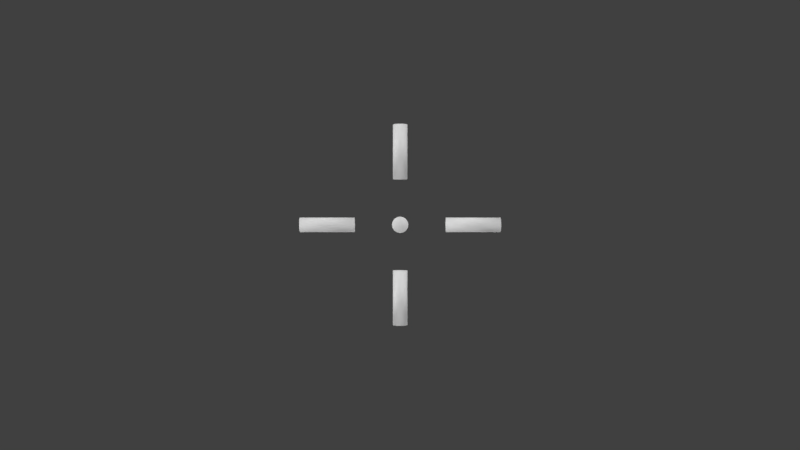 # Source: PDBAX6.blend  (saved by Blender 2.79.0; exported with 4.5.12 LTS)
import bpy
from mathutils import Matrix  # noqa: F401  (used for matrix-valued properties, if any)

bpy.ops.wm.read_factory_settings(use_empty=True)
scene = bpy.context.scene
scene.name = 'Scene'

# ---- collections
col_collection_1 = bpy.data.collections.new('Collection 1'); scene.collection.children.link(col_collection_1)

# ---- materials (node trees are filled in below, after node groups)
mat_material = bpy.data.materials.new('Material')
mat_material.alpha_threshold = 0.0
mat_material.diffuse_color = (0.02029, 0.6376, 1.0, 1.0)
mat_material.roughness = 0.5
mat_shape_023 = bpy.data.materials.new('Shape.023')
mat_shape_023.alpha_threshold = 0.0
mat_shape_023.diffuse_color = (1.0, 1.0, 1.0, 1.0)
mat_shape_023.specular_color = (0.8, 0.8, 0.8)
mat_shape_023.roughness = 0.5
mat_material_004 = bpy.data.materials.new('Material.004')
mat_material_004.alpha_threshold = 0.0
mat_material_004.diffuse_color = (0.7991, 0.007683, 0.01311, 1.0)
mat_material_004.roughness = 0.5
mat_material_005 = bpy.data.materials.new('Material.005')
mat_material_005.alpha_threshold = 0.0
mat_material_005.diffuse_color = (0.02029, 0.6376, 1.0, 1.0)
mat_material_005.roughness = 3.14

# ---- material node trees

# ---- world
world_world = bpy.data.worlds.new('World'); scene.world = world_world
world_world.color = (0.05088, 0.05088, 0.05088)
world_world.use_sun_shadow = False
world_world.sun_shadow_jitter_overblur = 0.0
world_world.cycles.sampling_method = 'MANUAL'

# ---- cameras
cam_viewpoint = bpy.data.cameras.new('Viewpoint')
cam_viewpoint.clip_end = 100.0
cam_viewpoint.lens = 37.69
cam_viewpoint.sensor_width = 32.0
cam_viewpoint.sensor_height = 18.0
cam_viewpoint.dof.focus_distance = 0.0
cam_viewpoint.dof.aperture_fstop = 128.0
cam_viewpoint.dof.aperture_blades = 6
cam_camera = bpy.data.cameras.new('Camera')
cam_camera.clip_end = 100.0
cam_camera.lens = 35.0
cam_camera.sensor_width = 32.0
cam_camera.sensor_height = 18.0
cam_camera.ortho_scale = 7.314
cam_camera.dof.focus_distance = 0.0
cam_camera.dof.aperture_fstop = 128.0

# ---- lights
light_lamp_004 = bpy.data.lights.new('Lamp.004', 'SUN')
light_lamp_004.transmission_factor = 0.0
light_lamp_004.cutoff_distance = 30.0
light_lamp_004.angle = 0.1993
light_lamp_004.energy = 0.75
light_lamp_004.shadow_buffer_clip_start = 1.001
light_lamp_004.shadow_soft_size = 0.1
light_lamp_004.shadow_cascade_max_distance = 1000.0
light_directlight = bpy.data.lights.new('DirectLight', 'SUN')
light_directlight.transmission_factor = 0.0
light_directlight.angle = 0.1993
light_directlight.energy = 1.0
light_directlight.shadow_buffer_clip_start = 0.5
light_directlight.shadow_soft_size = 0.1
light_directlight.shadow_cascade_max_distance = 1000.0
light_lamp_003 = bpy.data.lights.new('Lamp.003', 'SUN')
light_lamp_003.transmission_factor = 0.0
light_lamp_003.cutoff_distance = 30.0
light_lamp_003.angle = 0.1993
light_lamp_003.energy = 0.75
light_lamp_003.shadow_buffer_clip_start = 1.001
light_lamp_003.shadow_soft_size = 0.1
light_lamp_003.shadow_cascade_max_distance = 1000.0
light_lamp_002 = bpy.data.lights.new('Lamp.002', 'SUN')
light_lamp_002.transmission_factor = 0.0
light_lamp_002.cutoff_distance = 30.0
light_lamp_002.angle = 0.1993
light_lamp_002.energy = 0.75
light_lamp_002.shadow_buffer_clip_start = 1.001
light_lamp_002.shadow_soft_size = 0.1
light_lamp_002.shadow_cascade_max_distance = 1000.0
light_lamp_001 = bpy.data.lights.new('Lamp.001', 'SUN')
light_lamp_001.transmission_factor = 0.0
light_lamp_001.cutoff_distance = 30.0
light_lamp_001.angle = 0.1993
light_lamp_001.energy = 0.75
light_lamp_001.shadow_buffer_clip_start = 1.001
light_lamp_001.shadow_soft_size = 0.1
light_lamp_001.shadow_cascade_max_distance = 1000.0
light_lamp = bpy.data.lights.new('Lamp', 'SUN')
light_lamp.transmission_factor = 0.0
light_lamp.cutoff_distance = 30.0
light_lamp.angle = 0.1993
light_lamp.energy = 0.75
light_lamp.shadow_buffer_clip_start = 1.001
light_lamp.shadow_soft_size = 0.1
light_lamp.shadow_cascade_max_distance = 1000.0

# ---- meshes
me_shape_cylinder_001 = bpy.data.meshes.new('Shape_Cylinder.001')
me_shape_cylinder_001.from_pydata([(0.0, 0.7551, -0.14), (0.0, -0.7551, -0.14), (-0.05358, 0.7551, -0.1293), (-0.05358, -0.7551, -0.1293), (-0.09899, 0.7551, -0.09899), (-0.09899, -0.7551, -0.09899), (-0.1293, 0.7551, -0.05358), (-0.1293, -0.7551, -0.05358), (-0.14, 0.7551, -8.573e-18), (-0.14, -0.7551, -8.573e-18), (-0.1293, 0.7551, 0.05358), (-0.1293, -0.7551, 0.05358), (-0.09899, 0.7551, 0.09899), (-0.09899, -0.7551, 0.09899), (-0.05358, 0.7551, 0.1293), (-0.05358, -0.7551, 0.1293), (-1.715e-17, 0.7551, 0.14), (-1.715e-17, -0.7551, 0.14), (0.05358, 0.7551, 0.1293), (0.05358, -0.7551, 0.1293), (0.09899, 0.7551, 0.09899), (0.09899, -0.7551, 0.09899), (0.1293, 0.7551, 0.05358), (0.1293, -0.7551, 0.05358), (0.14, 0.7551, 2.572e-17), (0.14, -0.7551, 2.572e-17), (0.1293, 0.7551, -0.05358), (0.1293, -0.7551, -0.05358), (0.09899, 0.7551, -0.09899), (0.09899, -0.7551, -0.09899), (0.05358, 0.7551, -0.1293), (0.05358, -0.7551, -0.1293)], [], [(3, 2, 0, 1), (5, 4, 2, 3), (7, 6, 4, 5), (9, 8, 6, 7), (11, 10, 8, 9), (13, 12, 10, 11), (15, 14, 12, 13), (17, 16, 14, 15), (19, 18, 16, 17), (21, 20, 18, 19), (23, 22, 20, 21), (25, 24, 22, 23), (27, 26, 24, 25), (29, 28, 26, 27), (31, 30, 28, 29), (1, 0, 30, 31), (0, 2, 4, 6, 8, 10, 12, 14, 16, 18, 20, 22, 24, 26, 28, 30), (31, 29, 27, 25, 23, 21, 19, 17, 15, 13, 11, 9, 7, 5, 3, 1)])
me_shape_cylinder_001.polygons.foreach_set('use_smooth', [True] * 18)
me_shape_cylinder_001.materials.append(mat_shape_023)
me_shape_cylinder_001.use_remesh_preserve_volume = False
me_shape_cylinder_001.use_remesh_preserve_attributes = False
me_shape_cylinder_001.use_mirror_vertex_groups = False
me_shape_cylinder_001.update()
me_shape_cylinder_000 = bpy.data.meshes.new('Shape_Cylinder.000')
me_shape_cylinder_000.from_pydata([(0.0, 0.7551, -0.14), (0.0, -0.7551, -0.14), (-0.05358, 0.7551, -0.1293), (-0.05358, -0.7551, -0.1293), (-0.09899, 0.7551, -0.09899), (-0.09899, -0.7551, -0.09899), (-0.1293, 0.7551, -0.05358), (-0.1293, -0.7551, -0.05358), (-0.14, 0.7551, -8.573e-18), (-0.14, -0.7551, -8.573e-18), (-0.1293, 0.7551, 0.05358), (-0.1293, -0.7551, 0.05358), (-0.09899, 0.7551, 0.09899), (-0.09899, -0.7551, 0.09899), (-0.05358, 0.7551, 0.1293), (-0.05358, -0.7551, 0.1293), (-1.715e-17, 0.7551, 0.14), (-1.715e-17, -0.7551, 0.14), (0.05358, 0.7551, 0.1293), (0.05358, -0.7551, 0.1293), (0.09899, 0.7551, 0.09899), (0.09899, -0.7551, 0.09899), (0.1293, 0.7551, 0.05358), (0.1293, -0.7551, 0.05358), (0.14, 0.7551, 2.572e-17), (0.14, -0.7551, 2.572e-17), (0.1293, 0.7551, -0.05358), (0.1293, -0.7551, -0.05358), (0.09899, 0.7551, -0.09899), (0.09899, -0.7551, -0.09899), (0.05358, 0.7551, -0.1293), (0.05358, -0.7551, -0.1293)], [], [(3, 2, 0, 1), (5, 4, 2, 3), (7, 6, 4, 5), (9, 8, 6, 7), (11, 10, 8, 9), (13, 12, 10, 11), (15, 14, 12, 13), (17, 16, 14, 15), (19, 18, 16, 17), (21, 20, 18, 19), (23, 22, 20, 21), (25, 24, 22, 23), (27, 26, 24, 25), (29, 28, 26, 27), (31, 30, 28, 29), (1, 0, 30, 31), (0, 2, 4, 6, 8, 10, 12, 14, 16, 18, 20, 22, 24, 26, 28, 30), (31, 29, 27, 25, 23, 21, 19, 17, 15, 13, 11, 9, 7, 5, 3, 1)])
me_shape_cylinder_000.polygons.foreach_set('use_smooth', [True] * 18)
me_shape_cylinder_000.materials.append(mat_shape_023)
me_shape_cylinder_000.use_remesh_preserve_volume = False
me_shape_cylinder_000.use_remesh_preserve_attributes = False
me_shape_cylinder_000.use_mirror_vertex_groups = False
me_shape_cylinder_000.update()
me_shape_cylinder_013 = bpy.data.meshes.new('Shape_Cylinder.013')
me_shape_cylinder_013.from_pydata([(0.0, 0.7551, -0.14), (0.0, -0.7551, -0.14), (-0.05358, 0.7551, -0.1293), (-0.05358, -0.7551, -0.1293), (-0.09899, 0.7551, -0.09899), (-0.09899, -0.7551, -0.09899), (-0.1293, 0.7551, -0.05358), (-0.1293, -0.7551, -0.05358), (-0.14, 0.7551, -8.573e-18), (-0.14, -0.7551, -8.573e-18), (-0.1293, 0.7551, 0.05358), (-0.1293, -0.7551, 0.05358), (-0.09899, 0.7551, 0.09899), (-0.09899, -0.7551, 0.09899), (-0.05358, 0.7551, 0.1293), (-0.05358, -0.7551, 0.1293), (-1.715e-17, 0.7551, 0.14), (-1.715e-17, -0.7551, 0.14), (0.05358, 0.7551, 0.1293), (0.05358, -0.7551, 0.1293), (0.09899, 0.7551, 0.09899), (0.09899, -0.7551, 0.09899), (0.1293, 0.7551, 0.05358), (0.1293, -0.7551, 0.05358), (0.14, 0.7551, 2.572e-17), (0.14, -0.7551, 2.572e-17), (0.1293, 0.7551, -0.05358), (0.1293, -0.7551, -0.05358), (0.09899, 0.7551, -0.09899), (0.09899, -0.7551, -0.09899), (0.05358, 0.7551, -0.1293), (0.05358, -0.7551, -0.1293)], [], [(3, 2, 0, 1), (5, 4, 2, 3), (7, 6, 4, 5), (9, 8, 6, 7), (11, 10, 8, 9), (13, 12, 10, 11), (15, 14, 12, 13), (17, 16, 14, 15), (19, 18, 16, 17), (21, 20, 18, 19), (23, 22, 20, 21), (25, 24, 22, 23), (27, 26, 24, 25), (29, 28, 26, 27), (31, 30, 28, 29), (1, 0, 30, 31), (0, 2, 4, 6, 8, 10, 12, 14, 16, 18, 20, 22, 24, 26, 28, 30), (31, 29, 27, 25, 23, 21, 19, 17, 15, 13, 11, 9, 7, 5, 3, 1)])
me_shape_cylinder_013.polygons.foreach_set('use_smooth', [True] * 18)
me_shape_cylinder_013.materials.append(mat_shape_023)
me_shape_cylinder_013.use_remesh_preserve_volume = False
me_shape_cylinder_013.use_remesh_preserve_attributes = False
me_shape_cylinder_013.use_mirror_vertex_groups = False
me_shape_cylinder_013.update()
me_shape_cylinder_015 = bpy.data.meshes.new('Shape_Cylinder.015')
me_shape_cylinder_015.from_pydata([(0.0, 0.7551, -0.14), (0.0, -0.7551, -0.14), (-0.05358, 0.7551, -0.1293), (-0.05358, -0.7551, -0.1293), (-0.09899, 0.7551, -0.09899), (-0.09899, -0.7551, -0.09899), (-0.1293, 0.7551, -0.05358), (-0.1293, -0.7551, -0.05358), (-0.14, 0.7551, -8.573e-18), (-0.14, -0.7551, -8.573e-18), (-0.1293, 0.7551, 0.05358), (-0.1293, -0.7551, 0.05358), (-0.09899, 0.7551, 0.09899), (-0.09899, -0.7551, 0.09899), (-0.05358, 0.7551, 0.1293), (-0.05358, -0.7551, 0.1293), (-1.715e-17, 0.7551, 0.14), (-1.715e-17, -0.7551, 0.14), (0.05358, 0.7551, 0.1293), (0.05358, -0.7551, 0.1293), (0.09899, 0.7551, 0.09899), (0.09899, -0.7551, 0.09899), (0.1293, 0.7551, 0.05358), (0.1293, -0.7551, 0.05358), (0.14, 0.7551, 2.572e-17), (0.14, -0.7551, 2.572e-17), (0.1293, 0.7551, -0.05358), (0.1293, -0.7551, -0.05358), (0.09899, 0.7551, -0.09899), (0.09899, -0.7551, -0.09899), (0.05358, 0.7551, -0.1293), (0.05358, -0.7551, -0.1293)], [], [(3, 2, 0, 1), (5, 4, 2, 3), (7, 6, 4, 5), (9, 8, 6, 7), (11, 10, 8, 9), (13, 12, 10, 11), (15, 14, 12, 13), (17, 16, 14, 15), (19, 18, 16, 17), (21, 20, 18, 19), (23, 22, 20, 21), (25, 24, 22, 23), (27, 26, 24, 25), (29, 28, 26, 27), (31, 30, 28, 29), (1, 0, 30, 31), (0, 2, 4, 6, 8, 10, 12, 14, 16, 18, 20, 22, 24, 26, 28, 30), (31, 29, 27, 25, 23, 21, 19, 17, 15, 13, 11, 9, 7, 5, 3, 1)])
me_shape_cylinder_015.polygons.foreach_set('use_smooth', [True] * 18)
me_shape_cylinder_015.materials.append(mat_shape_023)
me_shape_cylinder_015.use_remesh_preserve_volume = False
me_shape_cylinder_015.use_remesh_preserve_attributes = False
me_shape_cylinder_015.use_mirror_vertex_groups = False
me_shape_cylinder_015.update()
me_shape_cylinder_014 = bpy.data.meshes.new('Shape_Cylinder.014')
me_shape_cylinder_014.from_pydata([(0.0, 0.7551, -0.14), (0.0, -0.7551, -0.14), (-0.05358, 0.7551, -0.1293), (-0.05358, -0.7551, -0.1293), (-0.09899, 0.7551, -0.09899), (-0.09899, -0.7551, -0.09899), (-0.1293, 0.7551, -0.05358), (-0.1293, -0.7551, -0.05358), (-0.14, 0.7551, -8.573e-18), (-0.14, -0.7551, -8.573e-18), (-0.1293, 0.7551, 0.05358), (-0.1293, -0.7551, 0.05358), (-0.09899, 0.7551, 0.09899), (-0.09899, -0.7551, 0.09899), (-0.05358, 0.7551, 0.1293), (-0.05358, -0.7551, 0.1293), (-1.715e-17, 0.7551, 0.14), (-1.715e-17, -0.7551, 0.14), (0.05358, 0.7551, 0.1293), (0.05358, -0.7551, 0.1293), (0.09899, 0.7551, 0.09899), (0.09899, -0.7551, 0.09899), (0.1293, 0.7551, 0.05358), (0.1293, -0.7551, 0.05358), (0.14, 0.7551, 2.572e-17), (0.14, -0.7551, 2.572e-17), (0.1293, 0.7551, -0.05358), (0.1293, -0.7551, -0.05358), (0.09899, 0.7551, -0.09899), (0.09899, -0.7551, -0.09899), (0.05358, 0.7551, -0.1293), (0.05358, -0.7551, -0.1293)], [], [(3, 2, 0, 1), (5, 4, 2, 3), (7, 6, 4, 5), (9, 8, 6, 7), (11, 10, 8, 9), (13, 12, 10, 11), (15, 14, 12, 13), (17, 16, 14, 15), (19, 18, 16, 17), (21, 20, 18, 19), (23, 22, 20, 21), (25, 24, 22, 23), (27, 26, 24, 25), (29, 28, 26, 27), (31, 30, 28, 29), (1, 0, 30, 31), (0, 2, 4, 6, 8, 10, 12, 14, 16, 18, 20, 22, 24, 26, 28, 30), (31, 29, 27, 25, 23, 21, 19, 17, 15, 13, 11, 9, 7, 5, 3, 1)])
me_shape_cylinder_014.polygons.foreach_set('use_smooth', [True] * 18)
me_shape_cylinder_014.materials.append(mat_shape_023)
me_shape_cylinder_014.use_remesh_preserve_volume = False
me_shape_cylinder_014.use_remesh_preserve_attributes = False
me_shape_cylinder_014.use_mirror_vertex_groups = False
me_shape_cylinder_014.update()

# ---- curves / text
cu_surface_002 = bpy.data.curves.new('Surface.002', 'CURVE')
cu_surface_002.dimensions = '3D'
_sp = cu_surface_002.splines.new('NURBS'); _sp.points.add(15)
_sp.points.foreach_set('co', [0.0, -1.0, -1.0, 1.0, -1.0, -1.0, -1.0, 0.3536, -1.0, 0.0, -1.0, 1.0, -1.0, 1.0, -1.0, 0.3536, 0.0, 1.0, -1.0, 1.0, 1.0, 1.0, -1.0, 0.3536, 1.0, 0.0, -1.0, 1.0, 1.0, -1.0, -1.0, 0.3536, 0.0, -1.0, 1.0, 1.0, -1.0, -1.0, 1.0, 0.3536, -1.0, 0.0, 1.0, 1.0, -1.0, 1.0, 1.0, 0.3536, 0.0, 1.0, 1.0, 1.0, 1.0, 1.0, 1.0, 0.3536, 1.0, 0.0, 1.0, 1.0, 1.0, -1.0, 1.0, 0.3536])
_sp.order_v = 2
_sp.resolution_u = 4
_sp.resolution_v = 4
_sp.use_cyclic_u = True
cu_surface_002.materials.append(mat_material)
cu_surface_002.use_path_clamp = True
cu_surface_002.bevel_resolution = 0
cu_surface_002.resolution_u = 4
cu_surface_002.resolution_v = 4
cu_surface_002.fill_mode = 'HALF'
cu_surface_001 = bpy.data.curves.new('Surface.001', 'CURVE')
cu_surface_001.dimensions = '3D'
_sp = cu_surface_001.splines.new('NURBS'); _sp.points.add(15)
_sp.points.foreach_set('co', [0.0, -1.0, -1.0, 1.0, -1.0, -1.0, -1.0, 0.3536, -1.0, 0.0, -1.0, 1.0, -1.0, 1.0, -1.0, 0.3536, 0.0, 1.0, -1.0, 1.0, 1.0, 1.0, -1.0, 0.3536, 1.0, 0.0, -1.0, 1.0, 1.0, -1.0, -1.0, 0.3536, 0.0, -1.0, 1.0, 1.0, -1.0, -1.0, 1.0, 0.3536, -1.0, 0.0, 1.0, 1.0, -1.0, 1.0, 1.0, 0.3536, 0.0, 1.0, 1.0, 1.0, 1.0, 1.0, 1.0, 0.3536, 1.0, 0.0, 1.0, 1.0, 1.0, -1.0, 1.0, 0.3536])
_sp.order_v = 2
_sp.resolution_u = 4
_sp.resolution_v = 4
_sp.use_cyclic_u = True
cu_surface_001.materials.append(mat_material)
cu_surface_001.use_path_clamp = True
cu_surface_001.bevel_resolution = 0
cu_surface_001.resolution_u = 4
cu_surface_001.resolution_v = 4
cu_surface_001.fill_mode = 'HALF'
cu_surface = bpy.data.curves.new('Surface', 'CURVE')
cu_surface.dimensions = '3D'
_sp = cu_surface.splines.new('NURBS'); _sp.points.add(15)
_sp.points.foreach_set('co', [0.0, -1.0, -1.0, 1.0, -1.0, -1.0, -1.0, 0.3536, -1.0, 0.0, -1.0, 1.0, -1.0, 1.0, -1.0, 0.3536, 0.0, 1.0, -1.0, 1.0, 1.0, 1.0, -1.0, 0.3536, 1.0, 0.0, -1.0, 1.0, 1.0, -1.0, -1.0, 0.3536, 0.0, -1.0, 1.0, 1.0, -1.0, -1.0, 1.0, 0.3536, -1.0, 0.0, 1.0, 1.0, -1.0, 1.0, 1.0, 0.3536, 0.0, 1.0, 1.0, 1.0, 1.0, 1.0, 1.0, 0.3536, 1.0, 0.0, 1.0, 1.0, 1.0, -1.0, 1.0, 0.3536])
_sp.order_v = 2
_sp.resolution_u = 4
_sp.resolution_v = 4
_sp.use_cyclic_u = True
cu_surface.materials.append(mat_material)
cu_surface.use_path_clamp = True
cu_surface.bevel_resolution = 0
cu_surface.resolution_u = 4
cu_surface.resolution_v = 4
cu_surface.fill_mode = 'HALF'
cu_surfsphere_002 = bpy.data.curves.new('SurfSphere.002', 'CURVE')
cu_surfsphere_002.dimensions = '3D'
_sp = cu_surfsphere_002.splines.new('NURBS'); _sp.points.add(39)
_sp.points.foreach_set('co', [0.0, 0.0, -1.0, 1.0, -1.0, 0.0, -1.0, 0.7071, -1.0, 0.0, 0.0, 1.0, -1.0, 0.0, 1.0, 0.7071, 0.0, 0.0, 1.0, 1.0, 0.0, 0.0, -1.0, 0.3536, -1.0, -1.0, -1.0, 0.25, -1.0, -1.0, 0.0, 0.3536, -1.0, -1.0, 1.0, 0.25, 0.0, 0.0, 1.0, 0.3536, 0.0, 0.0, -1.0, 1.0, 0.0, -1.0, -1.0, 0.7071, 0.0, -1.0, 0.0, 1.0, 0.0, -1.0, 1.0, 0.7071, 0.0, 0.0, 1.0, 1.0, 0.0, 0.0, -1.0, 0.3536, 1.0, -1.0, -1.0, 0.25, 1.0, -1.0, 0.0, 0.3536, 1.0, -1.0, 1.0, 0.25, 0.0, 0.0, 1.0, 0.3536, 0.0, 0.0, -1.0, 1.0, 1.0, 0.0, -1.0, 0.7071, 1.0, 0.0, 0.0, 1.0, 1.0, 0.0, 1.0, 0.7071, 0.0, 0.0, 1.0, 1.0, 0.0, 0.0, -1.0, 0.3536, 1.0, 1.0, -1.0, 0.25, 1.0, 1.0, 0.0, 0.3536, 1.0, 1.0, 1.0, 0.25, 0.0, 0.0, 1.0, 0.3536, 0.0, 0.0, -1.0, 1.0, 0.0, 1.0, -1.0, 0.7071, 0.0, 1.0, 0.0, 1.0, 0.0, 1.0, 1.0, 0.7071, 0.0, 0.0, 1.0, 1.0, 0.0, 0.0, -1.0, 0.3536, -1.0, 1.0, -1.0, 0.25, -1.0, 1.0, 0.0, 0.3536, -1.0, 1.0, 1.0, 0.25, 0.0, 0.0, 1.0, 0.3536])
_sp.points.foreach_set('radius', [0.0, 0.0, 0.0, 0.0, 0.0, 0.0, 0.0, 0.0, 0.0, 0.0, 0.0, 0.0, 0.0, 0.0, 0.0, 0.0, 0.0, 0.0, 0.0, 0.0, 0.0, 0.0, 0.0, 0.0, 0.0, 0.0, 0.0, 0.0, 0.0, 0.0, 0.0, 0.0, 0.0, 0.0, 0.0, 0.0, 0.0, 0.0, 0.0, 0.0])
_sp.order_u = 3
_sp.resolution_u = 4
_sp.resolution_v = 4
_sp.use_cyclic_v = True
_sp.use_endpoint_u = True
_sp.use_bezier_u = True
cu_surfsphere_002.materials.append(mat_material_004)
cu_surfsphere_002.use_path_clamp = True
cu_surfsphere_002.bevel_resolution = 0
cu_surfsphere_002.resolution_u = 4
cu_surfsphere_002.resolution_v = 4
cu_surfsphere_002.fill_mode = 'HALF'
cu_surfsphere_008 = bpy.data.curves.new('SurfSphere.008', 'CURVE')
cu_surfsphere_008.dimensions = '3D'
_sp = cu_surfsphere_008.splines.new('NURBS'); _sp.points.add(39)
_sp.points.foreach_set('co', [0.0, 0.0, -1.0, 1.0, -1.0, 0.0, -1.0, 0.7071, -1.0, 0.0, 0.0, 1.0, -1.0, 0.0, 1.0, 0.7071, 0.0, 0.0, 1.0, 1.0, 0.0, 0.0, -1.0, 0.3536, -1.0, -1.0, -1.0, 0.25, -1.0, -1.0, 0.0, 0.3536, -1.0, -1.0, 1.0, 0.25, 0.0, 0.0, 1.0, 0.3536, 0.0, 0.0, -1.0, 1.0, 0.0, -1.0, -1.0, 0.7071, 0.0, -1.0, 0.0, 1.0, 0.0, -1.0, 1.0, 0.7071, 0.0, 0.0, 1.0, 1.0, 0.0, 0.0, -1.0, 0.3536, 1.0, -1.0, -1.0, 0.25, 1.0, -1.0, 0.0, 0.3536, 1.0, -1.0, 1.0, 0.25, 0.0, 0.0, 1.0, 0.3536, 0.0, 0.0, -1.0, 1.0, 1.0, 0.0, -1.0, 0.7071, 1.0, 0.0, 0.0, 1.0, 1.0, 0.0, 1.0, 0.7071, 0.0, 0.0, 1.0, 1.0, 0.0, 0.0, -1.0, 0.3536, 1.0, 1.0, -1.0, 0.25, 1.0, 1.0, 0.0, 0.3536, 1.0, 1.0, 1.0, 0.25, 0.0, 0.0, 1.0, 0.3536, 0.0, 0.0, -1.0, 1.0, 0.0, 1.0, -1.0, 0.7071, 0.0, 1.0, 0.0, 1.0, 0.0, 1.0, 1.0, 0.7071, 0.0, 0.0, 1.0, 1.0, 0.0, 0.0, -1.0, 0.3536, -1.0, 1.0, -1.0, 0.25, -1.0, 1.0, 0.0, 0.3536, -1.0, 1.0, 1.0, 0.25, 0.0, 0.0, 1.0, 0.3536])
_sp.points.foreach_set('radius', [0.0, 0.0, 0.0, 0.0, 0.0, 0.0, 0.0, 0.0, 0.0, 0.0, 0.0, 0.0, 0.0, 0.0, 0.0, 0.0, 0.0, 0.0, 0.0, 0.0, 0.0, 0.0, 0.0, 0.0, 0.0, 0.0, 0.0, 0.0, 0.0, 0.0, 0.0, 0.0, 0.0, 0.0, 0.0, 0.0, 0.0, 0.0, 0.0, 0.0])
_sp.order_u = 3
_sp.resolution_u = 4
_sp.resolution_v = 4
_sp.use_cyclic_v = True
_sp.use_endpoint_u = True
_sp.use_bezier_u = True
cu_surfsphere_008.materials.append(mat_material_004)
cu_surfsphere_008.use_path_clamp = True
cu_surfsphere_008.bevel_resolution = 0
cu_surfsphere_008.resolution_u = 4
cu_surfsphere_008.resolution_v = 4
cu_surfsphere_008.fill_mode = 'HALF'
cu_surfsphere_001 = bpy.data.curves.new('SurfSphere.001', 'CURVE')
cu_surfsphere_001.dimensions = '3D'
_sp = cu_surfsphere_001.splines.new('NURBS'); _sp.points.add(39)
_sp.points.foreach_set('co', [0.0, 0.0, -1.0, 1.0, -1.0, 0.0, -1.0, 0.7071, -1.0, 0.0, 0.0, 1.0, -1.0, 0.0, 1.0, 0.7071, 0.0, 0.0, 1.0, 1.0, 0.0, 0.0, -1.0, 0.3536, -1.0, -1.0, -1.0, 0.25, -1.0, -1.0, 0.0, 0.3536, -1.0, -1.0, 1.0, 0.25, 0.0, 0.0, 1.0, 0.3536, 0.0, 0.0, -1.0, 1.0, 0.0, -1.0, -1.0, 0.7071, 0.0, -1.0, 0.0, 1.0, 0.0, -1.0, 1.0, 0.7071, 0.0, 0.0, 1.0, 1.0, 0.0, 0.0, -1.0, 0.3536, 1.0, -1.0, -1.0, 0.25, 1.0, -1.0, 0.0, 0.3536, 1.0, -1.0, 1.0, 0.25, 0.0, 0.0, 1.0, 0.3536, 0.0, 0.0, -1.0, 1.0, 1.0, 0.0, -1.0, 0.7071, 1.0, 0.0, 0.0, 1.0, 1.0, 0.0, 1.0, 0.7071, 0.0, 0.0, 1.0, 1.0, 0.0, 0.0, -1.0, 0.3536, 1.0, 1.0, -1.0, 0.25, 1.0, 1.0, 0.0, 0.3536, 1.0, 1.0, 1.0, 0.25, 0.0, 0.0, 1.0, 0.3536, 0.0, 0.0, -1.0, 1.0, 0.0, 1.0, -1.0, 0.7071, 0.0, 1.0, 0.0, 1.0, 0.0, 1.0, 1.0, 0.7071, 0.0, 0.0, 1.0, 1.0, 0.0, 0.0, -1.0, 0.3536, -1.0, 1.0, -1.0, 0.25, -1.0, 1.0, 0.0, 0.3536, -1.0, 1.0, 1.0, 0.25, 0.0, 0.0, 1.0, 0.3536])
_sp.points.foreach_set('radius', [0.0, 0.0, 0.0, 0.0, 0.0, 0.0, 0.0, 0.0, 0.0, 0.0, 0.0, 0.0, 0.0, 0.0, 0.0, 0.0, 0.0, 0.0, 0.0, 0.0, 0.0, 0.0, 0.0, 0.0, 0.0, 0.0, 0.0, 0.0, 0.0, 0.0, 0.0, 0.0, 0.0, 0.0, 0.0, 0.0, 0.0, 0.0, 0.0, 0.0])
_sp.order_u = 3
_sp.resolution_u = 4
_sp.resolution_v = 4
_sp.use_cyclic_v = True
_sp.use_endpoint_u = True
_sp.use_bezier_u = True
cu_surfsphere_001.materials.append(mat_material_004)
cu_surfsphere_001.use_path_clamp = True
cu_surfsphere_001.bevel_resolution = 0
cu_surfsphere_001.resolution_u = 4
cu_surfsphere_001.resolution_v = 4
cu_surfsphere_001.fill_mode = 'HALF'
cu_surfsphere_000 = bpy.data.curves.new('SurfSphere.000', 'CURVE')
cu_surfsphere_000.dimensions = '3D'
_sp = cu_surfsphere_000.splines.new('NURBS'); _sp.points.add(39)
_sp.points.foreach_set('co', [0.0, 0.0, -1.0, 1.0, -1.0, 0.0, -1.0, 0.7071, -1.0, 0.0, 0.0, 1.0, -1.0, 0.0, 1.0, 0.7071, 0.0, 0.0, 1.0, 1.0, 0.0, 0.0, -1.0, 0.3536, -1.0, -1.0, -1.0, 0.25, -1.0, -1.0, 0.0, 0.3536, -1.0, -1.0, 1.0, 0.25, 0.0, 0.0, 1.0, 0.3536, 0.0, 0.0, -1.0, 1.0, 0.0, -1.0, -1.0, 0.7071, 0.0, -1.0, 0.0, 1.0, 0.0, -1.0, 1.0, 0.7071, 0.0, 0.0, 1.0, 1.0, 0.0, 0.0, -1.0, 0.3536, 1.0, -1.0, -1.0, 0.25, 1.0, -1.0, 0.0, 0.3536, 1.0, -1.0, 1.0, 0.25, 0.0, 0.0, 1.0, 0.3536, 0.0, 0.0, -1.0, 1.0, 1.0, 0.0, -1.0, 0.7071, 1.0, 0.0, 0.0, 1.0, 1.0, 0.0, 1.0, 0.7071, 0.0, 0.0, 1.0, 1.0, 0.0, 0.0, -1.0, 0.3536, 1.0, 1.0, -1.0, 0.25, 1.0, 1.0, 0.0, 0.3536, 1.0, 1.0, 1.0, 0.25, 0.0, 0.0, 1.0, 0.3536, 0.0, 0.0, -1.0, 1.0, 0.0, 1.0, -1.0, 0.7071, 0.0, 1.0, 0.0, 1.0, 0.0, 1.0, 1.0, 0.7071, 0.0, 0.0, 1.0, 1.0, 0.0, 0.0, -1.0, 0.3536, -1.0, 1.0, -1.0, 0.25, -1.0, 1.0, 0.0, 0.3536, -1.0, 1.0, 1.0, 0.25, 0.0, 0.0, 1.0, 0.3536])
_sp.points.foreach_set('radius', [0.0, 0.0, 0.0, 0.0, 0.0, 0.0, 0.0, 0.0, 0.0, 0.0, 0.0, 0.0, 0.0, 0.0, 0.0, 0.0, 0.0, 0.0, 0.0, 0.0, 0.0, 0.0, 0.0, 0.0, 0.0, 0.0, 0.0, 0.0, 0.0, 0.0, 0.0, 0.0, 0.0, 0.0, 0.0, 0.0, 0.0, 0.0, 0.0, 0.0])
_sp.order_u = 3
_sp.resolution_u = 4
_sp.resolution_v = 4
_sp.use_cyclic_v = True
_sp.use_endpoint_u = True
_sp.use_bezier_u = True
cu_surfsphere_000.materials.append(mat_material_004)
cu_surfsphere_000.use_path_clamp = True
cu_surfsphere_000.bevel_resolution = 0
cu_surfsphere_000.resolution_u = 4
cu_surfsphere_000.resolution_v = 4
cu_surfsphere_000.fill_mode = 'HALF'
cu_surfsphere_010 = bpy.data.curves.new('SurfSphere.010', 'CURVE')
cu_surfsphere_010.dimensions = '3D'
_sp = cu_surfsphere_010.splines.new('NURBS'); _sp.points.add(39)
_sp.points.foreach_set('co', [0.0, 0.0, -1.0, 1.0, -1.0, 0.0, -1.0, 0.7071, -1.0, 0.0, 0.0, 1.0, -1.0, 0.0, 1.0, 0.7071, 0.0, 0.0, 1.0, 1.0, 0.0, 0.0, -1.0, 0.3536, -1.0, -1.0, -1.0, 0.25, -1.0, -1.0, 0.0, 0.3536, -1.0, -1.0, 1.0, 0.25, 0.0, 0.0, 1.0, 0.3536, 0.0, 0.0, -1.0, 1.0, 0.0, -1.0, -1.0, 0.7071, 0.0, -1.0, 0.0, 1.0, 0.0, -1.0, 1.0, 0.7071, 0.0, 0.0, 1.0, 1.0, 0.0, 0.0, -1.0, 0.3536, 1.0, -1.0, -1.0, 0.25, 1.0, -1.0, 0.0, 0.3536, 1.0, -1.0, 1.0, 0.25, 0.0, 0.0, 1.0, 0.3536, 0.0, 0.0, -1.0, 1.0, 1.0, 0.0, -1.0, 0.7071, 1.0, 0.0, 0.0, 1.0, 1.0, 0.0, 1.0, 0.7071, 0.0, 0.0, 1.0, 1.0, 0.0, 0.0, -1.0, 0.3536, 1.0, 1.0, -1.0, 0.25, 1.0, 1.0, 0.0, 0.3536, 1.0, 1.0, 1.0, 0.25, 0.0, 0.0, 1.0, 0.3536, 0.0, 0.0, -1.0, 1.0, 0.0, 1.0, -1.0, 0.7071, 0.0, 1.0, 0.0, 1.0, 0.0, 1.0, 1.0, 0.7071, 0.0, 0.0, 1.0, 1.0, 0.0, 0.0, -1.0, 0.3536, -1.0, 1.0, -1.0, 0.25, -1.0, 1.0, 0.0, 0.3536, -1.0, 1.0, 1.0, 0.25, 0.0, 0.0, 1.0, 0.3536])
_sp.points.foreach_set('radius', [0.0, 0.0, 0.0, 0.0, 0.0, 0.0, 0.0, 0.0, 0.0, 0.0, 0.0, 0.0, 0.0, 0.0, 0.0, 0.0, 0.0, 0.0, 0.0, 0.0, 0.0, 0.0, 0.0, 0.0, 0.0, 0.0, 0.0, 0.0, 0.0, 0.0, 0.0, 0.0, 0.0, 0.0, 0.0, 0.0, 0.0, 0.0, 0.0, 0.0])
_sp.order_u = 3
_sp.resolution_u = 4
_sp.resolution_v = 4
_sp.use_cyclic_v = True
_sp.use_endpoint_u = True
_sp.use_bezier_u = True
cu_surfsphere_010.materials.append(mat_material_005)
cu_surfsphere_010.use_path_clamp = True
cu_surfsphere_010.bevel_resolution = 0
cu_surfsphere_010.resolution_u = 4
cu_surfsphere_010.resolution_v = 4
cu_surfsphere_010.fill_mode = 'HALF'

# ---- objects
ob_surface_005 = bpy.data.objects.new('Surface.005', cu_surface_002)
ob_shape_cylinder_004 = bpy.data.objects.new('Shape_Cylinder.004', me_shape_cylinder_001)
ob_shape_cylinder_003 = bpy.data.objects.new('Shape_Cylinder.003', me_shape_cylinder_000)
ob_surface_002 = bpy.data.objects.new('Surface.002', cu_surface_001)
ob_shape_cylinder_002 = bpy.data.objects.new('Shape_Cylinder.002', me_shape_cylinder_013)
ob_surface_001 = bpy.data.objects.new('Surface.001', cu_surface)
ob_surfsphere_006 = bpy.data.objects.new('SurfSphere.006', cu_surfsphere_002)
ob_surfsphere_002 = bpy.data.objects.new('SurfSphere.002', cu_surfsphere_008)
ob_surfsphere_000 = bpy.data.objects.new('SurfSphere.000', cu_surfsphere_001)
ob_surfsphere_004 = bpy.data.objects.new('SurfSphere.004', cu_surfsphere_000)
ob_surfsphere_001 = bpy.data.objects.new('SurfSphere.001', cu_surfsphere_000)
ob_lamp_004 = bpy.data.objects.new('Lamp.004', light_lamp_004)
ob_surface_004 = bpy.data.objects.new('Surface.004', cu_surface)
ob_surface_003 = bpy.data.objects.new('Surface.003', cu_surface)
ob_surface = bpy.data.objects.new('Surface', cu_surface)
ob_surfsphere_005 = bpy.data.objects.new('SurfSphere.005', cu_surfsphere_010)
ob_surfsphere_003 = bpy.data.objects.new('SurfSphere.003', cu_surfsphere_008)
ob_shape_cylinder_001 = bpy.data.objects.new('Shape_Cylinder.001', me_shape_cylinder_015)
ob_shape_cylinder_000 = bpy.data.objects.new('Shape_Cylinder.000', me_shape_cylinder_014)
ob_shape_cylinder_005 = bpy.data.objects.new('Shape_Cylinder.005', me_shape_cylinder_013)
ob_directlight = bpy.data.objects.new('DirectLight', light_directlight)
ob_viewpoint = bpy.data.objects.new('Viewpoint', cam_viewpoint)
ob_lamp_003 = bpy.data.objects.new('Lamp.003', light_lamp_003)
ob_lamp_002 = bpy.data.objects.new('Lamp.002', light_lamp_002)
ob_lamp_001 = bpy.data.objects.new('Lamp.001', light_lamp_001)
ob_lamp = bpy.data.objects.new('Lamp', light_lamp)
ob_camera = bpy.data.objects.new('Camera', cam_camera)

# ---- transforms, parenting, visibility, modifiers, constraints
ob_surface_005.location = (0.35, 0.0, 0.0)
ob_surface_005.rotation_euler = (0.0, 1.571, 0.0)
ob_surface_005.scale = (0.1025, 0.1025, 0.375)
ob_surface_005.lock_location = (True, True, True)
ob_surface_005.lock_rotation = (True, True, True)
ob_surface_005.empty_image_offset = (0.0, 0.0)
ob_surface_005.lineart.crease_threshold = 0.0
ob_shape_cylinder_004.location = (1.0, 0.0, 0.0)
ob_shape_cylinder_004.rotation_euler = (-1.571, 1.571, 3.142)
ob_shape_cylinder_004.scale = (0.7143, 0.4966, 0.7143)
ob_shape_cylinder_004.lock_rotation = (True, True, True)
ob_shape_cylinder_004.lineart.crease_threshold = 0.0
ob_shape_cylinder_003.location = (-1.0, 0.0, 0.0)
ob_shape_cylinder_003.rotation_euler = (-1.571, 1.571, 3.142)
ob_shape_cylinder_003.scale = (0.7143, 0.4966, 0.7143)
ob_shape_cylinder_003.lock_rotation = (True, True, True)
ob_shape_cylinder_003.lineart.crease_threshold = 0.0
ob_surface_002.location = (-0.35, 4.022e-08, 0.0)
ob_surface_002.rotation_euler = (0.0, 1.571, 0.0)
ob_surface_002.scale = (0.1025, 0.1025, 0.375)
ob_surface_002.lock_rotation = (True, True, True)
ob_surface_002.empty_image_offset = (0.0, 0.0)
ob_surface_002.lineart.crease_threshold = 0.0
ob_shape_cylinder_002.location = (0.0, 0.0, -1.0)
ob_shape_cylinder_002.rotation_euler = (-1.571, 0.0, 3.142)
ob_shape_cylinder_002.scale = (0.7143, 0.4966, 0.7143)
ob_shape_cylinder_002.lineart.crease_threshold = 0.0
ob_surface_001.location = (0.0, 0.0, -0.35)
ob_surface_001.scale = (0.1025, 0.1025, 0.375)
ob_surface_001.empty_image_offset = (0.0, 0.0)
ob_surface_001.lineart.crease_threshold = 0.0
ob_surfsphere_006.location = (-1.51, 0.0, 0.0)
ob_surfsphere_006.scale = (0.2256, 0.2256, 0.225)
ob_surfsphere_006.lock_location = (True, True, True)
ob_surfsphere_006.empty_image_offset = (0.0, 0.0)
ob_surfsphere_006.lineart.crease_threshold = 0.0
ob_surfsphere_002.location = (1.51, 0.0, 0.0)
ob_surfsphere_002.scale = (0.2256, 0.2256, 0.225)
ob_surfsphere_002.lock_location = (False, True, True)
ob_surfsphere_002.empty_image_offset = (0.0, 0.0)
ob_surfsphere_002.lineart.crease_threshold = 0.0
ob_surfsphere_000.location = (0.0, 0.0, -1.51)
ob_surfsphere_000.scale = (0.2256, 0.2256, 0.225)
ob_surfsphere_000.lock_location = (True, True, False)
ob_surfsphere_000.empty_image_offset = (0.0, 0.0)
ob_surfsphere_000.lineart.crease_threshold = 0.0
ob_surfsphere_004.location = (0.0, -1.51, 0.0)
ob_surfsphere_004.scale = (0.2256, 0.2256, 0.225)
ob_surfsphere_004.lock_location = (True, False, True)
ob_surfsphere_004.empty_image_offset = (0.0, 0.0)
ob_surfsphere_004.lineart.crease_threshold = 0.0
ob_surfsphere_001.location = (0.0, 1.51, 0.0)
ob_surfsphere_001.scale = (0.2256, 0.2256, 0.225)
ob_surfsphere_001.lock_location = (True, False, True)
ob_surfsphere_001.empty_image_offset = (0.0, 0.0)
ob_surfsphere_001.lineart.crease_threshold = 0.0
ob_lamp_004.location = (0.0, -6.215, 0.0)
ob_lamp_004.rotation_euler = (-1.292, -1.257, 3.48)
ob_lamp_004.lock_rotations_4d = False
ob_lamp_004.empty_display_type = 'ARROWS'
ob_lamp_004.color = (0.0, 0.0, 0.0, 0.0)
ob_lamp_004.hide_viewport = True
ob_lamp_004.lineart.crease_threshold = 0.0
ob_surface_004.location = (0.0, -0.35, 0.0)
ob_surface_004.rotation_euler = (1.571, 0.0, 0.0)
ob_surface_004.scale = (0.1025, 0.1025, 0.375)
ob_surface_004.empty_image_offset = (0.0, 0.0)
ob_surface_004.lineart.crease_threshold = 0.0
ob_surface_003.location = (0.0, 0.35, 0.0)
ob_surface_003.rotation_euler = (1.571, 0.0, 0.0)
ob_surface_003.scale = (0.1025, 0.1025, 0.375)
ob_surface_003.empty_image_offset = (0.0, 0.0)
ob_surface_003.lineart.crease_threshold = 0.0
ob_surface.location = (0.0, 0.0, 0.35)
ob_surface.scale = (0.1025, 0.1025, 0.375)
ob_surface.empty_image_offset = (0.0, 0.0)
ob_surface.lineart.crease_threshold = 0.0
ob_surfsphere_005.location = (0.0, 0.0, 0.0)
ob_surfsphere_005.scale = (0.5014, 0.5014, 0.5)
ob_surfsphere_005.empty_image_offset = (0.0, 0.0)
ob_surfsphere_005.lineart.crease_threshold = 0.0
ob_surfsphere_003.location = (0.0, 0.0, 1.51)
ob_surfsphere_003.scale = (0.2256, 0.2256, 0.225)
ob_surfsphere_003.empty_image_offset = (0.0, 0.0)
ob_surfsphere_003.lineart.crease_threshold = 0.0
ob_shape_cylinder_001.location = (0.0, 1.0, 0.0)
ob_shape_cylinder_001.rotation_euler = (0.0, 0.0, 3.142)
ob_shape_cylinder_001.scale = (0.7143, 0.4966, 0.7143)
ob_shape_cylinder_001.lineart.crease_threshold = 0.0
ob_shape_cylinder_000.location = (0.0, -1.0, 0.0)
ob_shape_cylinder_000.rotation_euler = (0.0, 0.0, 3.142)
ob_shape_cylinder_000.scale = (0.7143, 0.4966, 0.7143)
ob_shape_cylinder_000.lineart.crease_threshold = 0.0
ob_shape_cylinder_005.location = (0.0, 0.0, 1.0)
ob_shape_cylinder_005.rotation_euler = (-1.571, 0.0, 3.142)
ob_shape_cylinder_005.scale = (0.7143, 0.4966, 0.7143)
ob_shape_cylinder_005.lineart.crease_threshold = 0.0
ob_directlight.location = (0.0, 0.0, 0.0)
ob_directlight.rotation_euler = (-1.056, -0.7854, -2.175e-07)
ob_directlight.scale = (1.0, 1.0, 1.0)
ob_directlight.hide_viewport = True
ob_directlight.lineart.crease_threshold = 0.0
ob_viewpoint.location = (0.0, 49.75, 0.0)
ob_viewpoint.rotation_euler = (1.571, -0.0, 3.142)
ob_viewpoint.lineart.crease_threshold = 0.0
ob_lamp_003.location = (4.076, 1.005, -8.016)
ob_lamp_003.rotation_euler = (-3.577, -0.2874, 1.481)
ob_lamp_003.lock_rotations_4d = False
ob_lamp_003.empty_display_type = 'ARROWS'
ob_lamp_003.color = (0.0, 0.0, 0.0, 0.0)
ob_lamp_003.hide_viewport = True
ob_lamp_003.lineart.crease_threshold = 0.0
ob_lamp_002.location = (-7.641, 1.005, -6.001)
ob_lamp_002.rotation_euler = (-2.232, 0.02472, 1.271)
ob_lamp_002.lock_rotations_4d = False
ob_lamp_002.empty_display_type = 'ARROWS'
ob_lamp_002.color = (0.0, 0.0, 0.0, 0.0)
ob_lamp_002.hide_viewport = True
ob_lamp_002.lineart.crease_threshold = 0.0
ob_lamp_001.location = (-7.641, 1.005, 6.091)
ob_lamp_001.rotation_euler = (-0.8825, 0.2977, 1.529)
ob_lamp_001.lock_rotations_4d = False
ob_lamp_001.empty_display_type = 'ARROWS'
ob_lamp_001.color = (0.0, 0.0, 0.0, 0.0)
ob_lamp_001.hide_viewport = True
ob_lamp_001.lineart.crease_threshold = 0.0
ob_lamp.location = (4.076, 1.005, 5.904)
ob_lamp.rotation_euler = (0.6503, 0.05522, 1.866)
ob_lamp.lock_rotations_4d = False
ob_lamp.empty_display_type = 'ARROWS'
ob_lamp.color = (0.0, 0.0, 0.0, 0.0)
ob_lamp.hide_viewport = True
ob_lamp.lineart.crease_threshold = 0.0
ob_camera.location = (0.0, 12.0, 0.0)
ob_camera.rotation_euler = (0.0, 1.571, 1.571)
ob_camera.lock_rotations_4d = False
ob_camera.empty_display_type = 'ARROWS'
ob_camera.color = (0.0, 0.0, 0.0, 0.0)
ob_camera.display_type = 'WIRE'
ob_camera.lineart.crease_threshold = 0.0

# ---- collection membership
col_collection_1.objects.link(ob_surface_005)
col_collection_1.objects.link(ob_shape_cylinder_004)
col_collection_1.objects.link(ob_shape_cylinder_003)
col_collection_1.objects.link(ob_surface_002)
col_collection_1.objects.link(ob_shape_cylinder_002)
col_collection_1.objects.link(ob_surface_001)
col_collection_1.objects.link(ob_surfsphere_006)
col_collection_1.objects.link(ob_surfsphere_002)
col_collection_1.objects.link(ob_surfsphere_000)
col_collection_1.objects.link(ob_surfsphere_004)
col_collection_1.objects.link(ob_surfsphere_001)
col_collection_1.objects.link(ob_lamp_004)
col_collection_1.objects.link(ob_surface_004)
col_collection_1.objects.link(ob_surface_003)
col_collection_1.objects.link(ob_surface)
col_collection_1.objects.link(ob_surfsphere_005)
col_collection_1.objects.link(ob_surfsphere_003)
col_collection_1.objects.link(ob_shape_cylinder_001)
col_collection_1.objects.link(ob_shape_cylinder_000)
col_collection_1.objects.link(ob_shape_cylinder_005)
col_collection_1.objects.link(ob_directlight)
col_collection_1.objects.link(ob_viewpoint)
col_collection_1.objects.link(ob_lamp_003)
col_collection_1.objects.link(ob_lamp_002)
col_collection_1.objects.link(ob_lamp_001)
col_collection_1.objects.link(ob_lamp)
col_collection_1.objects.link(ob_camera)

# ---- scene / render settings (as saved in the file)
scene.camera = ob_camera
scene.frame_start = 1; scene.frame_end = 250; scene.frame_set(1)
scene.render.engine = 'BLENDER_EEVEE_NEXT'
scene.render.resolution_percentage = 50
scene.render.dither_intensity = 0.0
scene.cycles.use_denoising = False
scene.cycles.samples = 128
scene.cycles.sampling_pattern = 'TABULATED_SOBOL'
scene.cycles.use_adaptive_sampling = False
scene.cycles.use_light_tree = False
scene.cycles.blur_glossy = 0.0
scene.cycles.sample_clamp_indirect = 0.0
scene.view_settings.view_transform = 'Standard'
bpy.context.view_layer.update()

